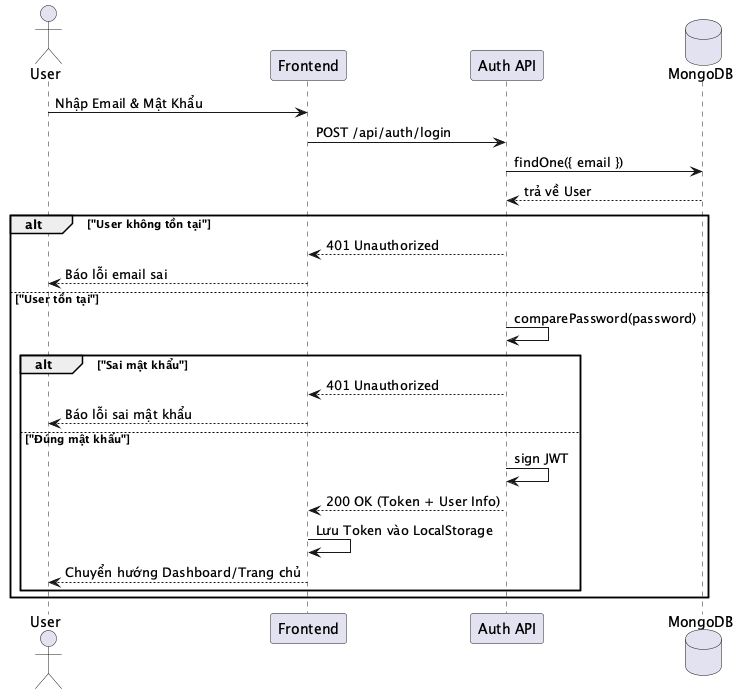

The diagram above was rendered by PlantUML. Its source (embedded in the PNG):
@startuml
skinparam participantPadding 20
skinparam boxPadding 10

actor "User" as U
participant "Frontend" as F
participant "Auth API" as API
database "MongoDB" as DB

U -> F: Nhập Email & Mật Khẩu
F -> API: POST /api/auth/login
API -> DB: findOne({ email })
DB --> API: trả về User
alt "User không tồn tại"
    API --> F: 401 Unauthorized
    F --> U: Báo lỗi email sai
else "User tồn tại"
    API -> API: comparePassword(password)
    alt "Sai mật khẩu"
        API --> F: 401 Unauthorized
        F --> U: Báo lỗi sai mật khẩu
    else "Đúng mật khẩu"
        API -> API: sign JWT
        API --> F: 200 OK (Token + User Info)
        F -> F: Lưu Token vào LocalStorage
        F --> U: Chuyển hướng Dashboard/Trang chủ
    end
end
@enduml